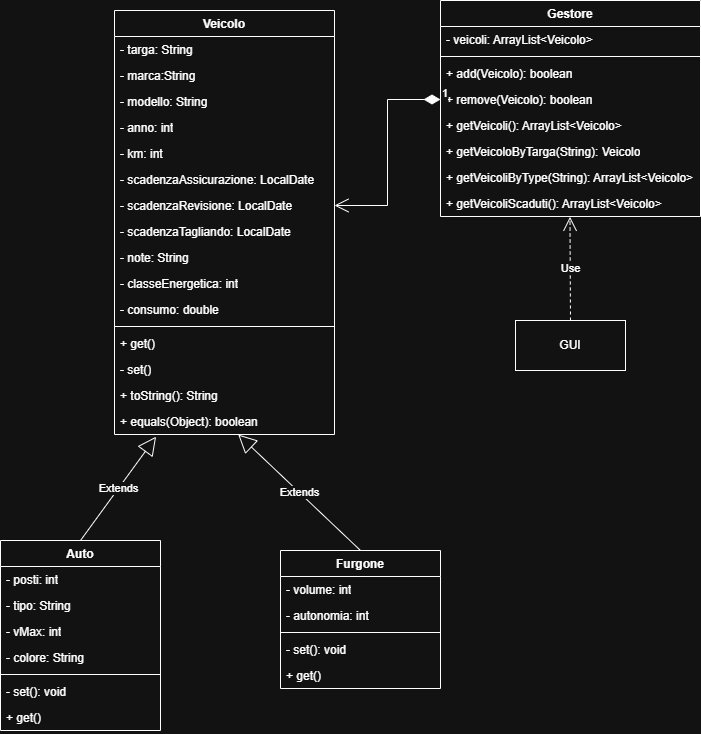

The diagram above was exported from draw.io. Its source (the exported page's mxGraphModel, read from the mxfile embedded in the PNG):
<mxGraphModel dx="611" dy="645" grid="1" gridSize="10" guides="1" tooltips="1" connect="1" arrows="1" fold="1" page="1" pageScale="1" pageWidth="827" pageHeight="1169" math="0" shadow="0">
  <root>
    <mxCell id="0" />
    <mxCell id="1" parent="0" />
    <mxCell id="d5eGdZllJ5AJxPmTQ1oC-1" parent="1" style="swimlane;fontStyle=1;align=center;verticalAlign=top;childLayout=stackLayout;horizontal=1;startSize=26;horizontalStack=0;resizeParent=1;resizeParentMax=0;resizeLast=0;collapsible=1;marginBottom=0;whiteSpace=wrap;html=1;" value="Veicolo" vertex="1">
      <mxGeometry height="424" width="220" x="254" y="80" as="geometry" />
    </mxCell>
    <mxCell id="d5eGdZllJ5AJxPmTQ1oC-2" parent="d5eGdZllJ5AJxPmTQ1oC-1" style="text;strokeColor=none;fillColor=none;align=left;verticalAlign=top;spacingLeft=4;spacingRight=4;overflow=hidden;rotatable=0;points=[[0,0.5],[1,0.5]];portConstraint=eastwest;whiteSpace=wrap;html=1;" value="- targa: String" vertex="1">
      <mxGeometry height="26" width="220" y="26" as="geometry" />
    </mxCell>
    <mxCell id="d5eGdZllJ5AJxPmTQ1oC-8" parent="d5eGdZllJ5AJxPmTQ1oC-1" style="text;strokeColor=none;fillColor=none;align=left;verticalAlign=top;spacingLeft=4;spacingRight=4;overflow=hidden;rotatable=0;points=[[0,0.5],[1,0.5]];portConstraint=eastwest;whiteSpace=wrap;html=1;" value="- marca:String" vertex="1">
      <mxGeometry height="26" width="220" y="52" as="geometry" />
    </mxCell>
    <mxCell id="d5eGdZllJ5AJxPmTQ1oC-9" parent="d5eGdZllJ5AJxPmTQ1oC-1" style="text;strokeColor=none;fillColor=none;align=left;verticalAlign=top;spacingLeft=4;spacingRight=4;overflow=hidden;rotatable=0;points=[[0,0.5],[1,0.5]];portConstraint=eastwest;whiteSpace=wrap;html=1;" value="- modello: String" vertex="1">
      <mxGeometry height="26" width="220" y="78" as="geometry" />
    </mxCell>
    <mxCell id="d5eGdZllJ5AJxPmTQ1oC-10" parent="d5eGdZllJ5AJxPmTQ1oC-1" style="text;strokeColor=none;fillColor=none;align=left;verticalAlign=top;spacingLeft=4;spacingRight=4;overflow=hidden;rotatable=0;points=[[0,0.5],[1,0.5]];portConstraint=eastwest;whiteSpace=wrap;html=1;" value="- anno: int" vertex="1">
      <mxGeometry height="26" width="220" y="104" as="geometry" />
    </mxCell>
    <mxCell id="d5eGdZllJ5AJxPmTQ1oC-11" parent="d5eGdZllJ5AJxPmTQ1oC-1" style="text;strokeColor=none;fillColor=none;align=left;verticalAlign=top;spacingLeft=4;spacingRight=4;overflow=hidden;rotatable=0;points=[[0,0.5],[1,0.5]];portConstraint=eastwest;whiteSpace=wrap;html=1;" value="- km: int" vertex="1">
      <mxGeometry height="26" width="220" y="130" as="geometry" />
    </mxCell>
    <mxCell id="d5eGdZllJ5AJxPmTQ1oC-12" parent="d5eGdZllJ5AJxPmTQ1oC-1" style="text;strokeColor=none;fillColor=none;align=left;verticalAlign=top;spacingLeft=4;spacingRight=4;overflow=hidden;rotatable=0;points=[[0,0.5],[1,0.5]];portConstraint=eastwest;whiteSpace=wrap;html=1;" value="- scadenzaAssicurazione: LocalDate" vertex="1">
      <mxGeometry height="26" width="220" y="156" as="geometry" />
    </mxCell>
    <mxCell id="d5eGdZllJ5AJxPmTQ1oC-13" parent="d5eGdZllJ5AJxPmTQ1oC-1" style="text;strokeColor=none;fillColor=none;align=left;verticalAlign=top;spacingLeft=4;spacingRight=4;overflow=hidden;rotatable=0;points=[[0,0.5],[1,0.5]];portConstraint=eastwest;whiteSpace=wrap;html=1;" value="- scadenzaRevisione: LocalDate" vertex="1">
      <mxGeometry height="26" width="220" y="182" as="geometry" />
    </mxCell>
    <mxCell id="d5eGdZllJ5AJxPmTQ1oC-17" parent="d5eGdZllJ5AJxPmTQ1oC-1" style="text;strokeColor=none;fillColor=none;align=left;verticalAlign=top;spacingLeft=4;spacingRight=4;overflow=hidden;rotatable=0;points=[[0,0.5],[1,0.5]];portConstraint=eastwest;whiteSpace=wrap;html=1;" value="- scadenzaTagliando: LocalDate" vertex="1">
      <mxGeometry height="26" width="220" y="208" as="geometry" />
    </mxCell>
    <mxCell id="d5eGdZllJ5AJxPmTQ1oC-14" parent="d5eGdZllJ5AJxPmTQ1oC-1" style="text;strokeColor=none;fillColor=none;align=left;verticalAlign=top;spacingLeft=4;spacingRight=4;overflow=hidden;rotatable=0;points=[[0,0.5],[1,0.5]];portConstraint=eastwest;whiteSpace=wrap;html=1;" value="- note: String" vertex="1">
      <mxGeometry height="26" width="220" y="234" as="geometry" />
    </mxCell>
    <mxCell id="d5eGdZllJ5AJxPmTQ1oC-35" parent="d5eGdZllJ5AJxPmTQ1oC-1" style="text;strokeColor=none;fillColor=none;align=left;verticalAlign=top;spacingLeft=4;spacingRight=4;overflow=hidden;rotatable=0;points=[[0,0.5],[1,0.5]];portConstraint=eastwest;whiteSpace=wrap;html=1;" value="- classeEnergetica: int" vertex="1">
      <mxGeometry height="26" width="220" y="260" as="geometry" />
    </mxCell>
    <mxCell id="d5eGdZllJ5AJxPmTQ1oC-36" parent="d5eGdZllJ5AJxPmTQ1oC-1" style="text;strokeColor=none;fillColor=none;align=left;verticalAlign=top;spacingLeft=4;spacingRight=4;overflow=hidden;rotatable=0;points=[[0,0.5],[1,0.5]];portConstraint=eastwest;whiteSpace=wrap;html=1;" value="- consumo: double" vertex="1">
      <mxGeometry height="26" width="220" y="286" as="geometry" />
    </mxCell>
    <mxCell id="d5eGdZllJ5AJxPmTQ1oC-3" parent="d5eGdZllJ5AJxPmTQ1oC-1" style="line;strokeWidth=1;fillColor=none;align=left;verticalAlign=middle;spacingTop=-1;spacingLeft=3;spacingRight=3;rotatable=0;labelPosition=right;points=[];portConstraint=eastwest;strokeColor=inherit;" value="" vertex="1">
      <mxGeometry height="8" width="220" y="312" as="geometry" />
    </mxCell>
    <mxCell id="d5eGdZllJ5AJxPmTQ1oC-4" parent="d5eGdZllJ5AJxPmTQ1oC-1" style="text;strokeColor=none;fillColor=none;align=left;verticalAlign=top;spacingLeft=4;spacingRight=4;overflow=hidden;rotatable=0;points=[[0,0.5],[1,0.5]];portConstraint=eastwest;whiteSpace=wrap;html=1;" value="+ get()" vertex="1">
      <mxGeometry height="26" width="220" y="320" as="geometry" />
    </mxCell>
    <mxCell id="d5eGdZllJ5AJxPmTQ1oC-15" parent="d5eGdZllJ5AJxPmTQ1oC-1" style="text;strokeColor=none;fillColor=none;align=left;verticalAlign=top;spacingLeft=4;spacingRight=4;overflow=hidden;rotatable=0;points=[[0,0.5],[1,0.5]];portConstraint=eastwest;whiteSpace=wrap;html=1;" value="- set()" vertex="1">
      <mxGeometry height="26" width="220" y="346" as="geometry" />
    </mxCell>
    <mxCell id="d5eGdZllJ5AJxPmTQ1oC-16" parent="d5eGdZllJ5AJxPmTQ1oC-1" style="text;strokeColor=none;fillColor=none;align=left;verticalAlign=top;spacingLeft=4;spacingRight=4;overflow=hidden;rotatable=0;points=[[0,0.5],[1,0.5]];portConstraint=eastwest;whiteSpace=wrap;html=1;" value="+ toString(): String" vertex="1">
      <mxGeometry height="26" width="220" y="372" as="geometry" />
    </mxCell>
    <mxCell id="d5eGdZllJ5AJxPmTQ1oC-18" parent="d5eGdZllJ5AJxPmTQ1oC-1" style="text;strokeColor=none;fillColor=none;align=left;verticalAlign=top;spacingLeft=4;spacingRight=4;overflow=hidden;rotatable=0;points=[[0,0.5],[1,0.5]];portConstraint=eastwest;whiteSpace=wrap;html=1;" value="+ equals(Object): boolean" vertex="1">
      <mxGeometry height="26" width="220" y="398" as="geometry" />
    </mxCell>
    <mxCell id="d5eGdZllJ5AJxPmTQ1oC-20" parent="1" style="swimlane;fontStyle=1;align=center;verticalAlign=top;childLayout=stackLayout;horizontal=1;startSize=26;horizontalStack=0;resizeParent=1;resizeParentMax=0;resizeLast=0;collapsible=1;marginBottom=0;whiteSpace=wrap;html=1;" value="Auto" vertex="1">
      <mxGeometry height="190" width="160" x="140" y="610" as="geometry" />
    </mxCell>
    <mxCell id="d5eGdZllJ5AJxPmTQ1oC-21" parent="d5eGdZllJ5AJxPmTQ1oC-20" style="text;strokeColor=none;fillColor=none;align=left;verticalAlign=top;spacingLeft=4;spacingRight=4;overflow=hidden;rotatable=0;points=[[0,0.5],[1,0.5]];portConstraint=eastwest;whiteSpace=wrap;html=1;" value="- posti: int" vertex="1">
      <mxGeometry height="26" width="160" y="26" as="geometry" />
    </mxCell>
    <mxCell id="d5eGdZllJ5AJxPmTQ1oC-24" parent="d5eGdZllJ5AJxPmTQ1oC-20" style="text;strokeColor=none;fillColor=none;align=left;verticalAlign=top;spacingLeft=4;spacingRight=4;overflow=hidden;rotatable=0;points=[[0,0.5],[1,0.5]];portConstraint=eastwest;whiteSpace=wrap;html=1;" value="- tipo: String" vertex="1">
      <mxGeometry height="26" width="160" y="52" as="geometry" />
    </mxCell>
    <mxCell id="d5eGdZllJ5AJxPmTQ1oC-27" parent="d5eGdZllJ5AJxPmTQ1oC-20" style="text;strokeColor=none;fillColor=none;align=left;verticalAlign=top;spacingLeft=4;spacingRight=4;overflow=hidden;rotatable=0;points=[[0,0.5],[1,0.5]];portConstraint=eastwest;whiteSpace=wrap;html=1;" value="- vMax: int" vertex="1">
      <mxGeometry height="26" width="160" y="78" as="geometry" />
    </mxCell>
    <mxCell id="l-Eo_dxY2ebCNrl_HAP9-5" parent="d5eGdZllJ5AJxPmTQ1oC-20" style="text;strokeColor=none;fillColor=none;align=left;verticalAlign=top;spacingLeft=4;spacingRight=4;overflow=hidden;rotatable=0;points=[[0,0.5],[1,0.5]];portConstraint=eastwest;whiteSpace=wrap;html=1;" value="- colore: String" vertex="1">
      <mxGeometry height="26" width="160" y="104" as="geometry" />
    </mxCell>
    <mxCell id="d5eGdZllJ5AJxPmTQ1oC-22" parent="d5eGdZllJ5AJxPmTQ1oC-20" style="line;strokeWidth=1;fillColor=none;align=left;verticalAlign=middle;spacingTop=-1;spacingLeft=3;spacingRight=3;rotatable=0;labelPosition=right;points=[];portConstraint=eastwest;strokeColor=inherit;" value="" vertex="1">
      <mxGeometry height="8" width="160" y="130" as="geometry" />
    </mxCell>
    <mxCell id="d5eGdZllJ5AJxPmTQ1oC-23" parent="d5eGdZllJ5AJxPmTQ1oC-20" style="text;strokeColor=none;fillColor=none;align=left;verticalAlign=top;spacingLeft=4;spacingRight=4;overflow=hidden;rotatable=0;points=[[0,0.5],[1,0.5]];portConstraint=eastwest;whiteSpace=wrap;html=1;" value="- set(): void" vertex="1">
      <mxGeometry height="26" width="160" y="138" as="geometry" />
    </mxCell>
    <mxCell id="d5eGdZllJ5AJxPmTQ1oC-25" parent="d5eGdZllJ5AJxPmTQ1oC-20" style="text;strokeColor=none;fillColor=none;align=left;verticalAlign=top;spacingLeft=4;spacingRight=4;overflow=hidden;rotatable=0;points=[[0,0.5],[1,0.5]];portConstraint=eastwest;whiteSpace=wrap;html=1;" value="+ get()" vertex="1">
      <mxGeometry height="26" width="160" y="164" as="geometry" />
    </mxCell>
    <mxCell id="d5eGdZllJ5AJxPmTQ1oC-28" parent="1" style="swimlane;fontStyle=1;align=center;verticalAlign=top;childLayout=stackLayout;horizontal=1;startSize=26;horizontalStack=0;resizeParent=1;resizeParentMax=0;resizeLast=0;collapsible=1;marginBottom=0;whiteSpace=wrap;html=1;" value="Furgone" vertex="1">
      <mxGeometry height="138" width="160" x="420" y="620" as="geometry" />
    </mxCell>
    <mxCell id="d5eGdZllJ5AJxPmTQ1oC-29" parent="d5eGdZllJ5AJxPmTQ1oC-28" style="text;strokeColor=none;fillColor=none;align=left;verticalAlign=top;spacingLeft=4;spacingRight=4;overflow=hidden;rotatable=0;points=[[0,0.5],[1,0.5]];portConstraint=eastwest;whiteSpace=wrap;html=1;" value="- volume: int" vertex="1">
      <mxGeometry height="26" width="160" y="26" as="geometry" />
    </mxCell>
    <mxCell id="d5eGdZllJ5AJxPmTQ1oC-30" parent="d5eGdZllJ5AJxPmTQ1oC-28" style="text;strokeColor=none;fillColor=none;align=left;verticalAlign=top;spacingLeft=4;spacingRight=4;overflow=hidden;rotatable=0;points=[[0,0.5],[1,0.5]];portConstraint=eastwest;whiteSpace=wrap;html=1;" value="- autonomia: int" vertex="1">
      <mxGeometry height="26" width="160" y="52" as="geometry" />
    </mxCell>
    <mxCell id="d5eGdZllJ5AJxPmTQ1oC-32" parent="d5eGdZllJ5AJxPmTQ1oC-28" style="line;strokeWidth=1;fillColor=none;align=left;verticalAlign=middle;spacingTop=-1;spacingLeft=3;spacingRight=3;rotatable=0;labelPosition=right;points=[];portConstraint=eastwest;strokeColor=inherit;" value="" vertex="1">
      <mxGeometry height="8" width="160" y="78" as="geometry" />
    </mxCell>
    <mxCell id="d5eGdZllJ5AJxPmTQ1oC-33" parent="d5eGdZllJ5AJxPmTQ1oC-28" style="text;strokeColor=none;fillColor=none;align=left;verticalAlign=top;spacingLeft=4;spacingRight=4;overflow=hidden;rotatable=0;points=[[0,0.5],[1,0.5]];portConstraint=eastwest;whiteSpace=wrap;html=1;" value="- set(): void" vertex="1">
      <mxGeometry height="26" width="160" y="86" as="geometry" />
    </mxCell>
    <mxCell id="d5eGdZllJ5AJxPmTQ1oC-34" parent="d5eGdZllJ5AJxPmTQ1oC-28" style="text;strokeColor=none;fillColor=none;align=left;verticalAlign=top;spacingLeft=4;spacingRight=4;overflow=hidden;rotatable=0;points=[[0,0.5],[1,0.5]];portConstraint=eastwest;whiteSpace=wrap;html=1;" value="+ get()" vertex="1">
      <mxGeometry height="26" width="160" y="112" as="geometry" />
    </mxCell>
    <mxCell id="d5eGdZllJ5AJxPmTQ1oC-37" edge="1" parent="1" source="d5eGdZllJ5AJxPmTQ1oC-20" style="endArrow=block;endSize=16;endFill=0;html=1;rounded=0;exitX=0.5;exitY=0;exitDx=0;exitDy=0;entryX=0.189;entryY=1.083;entryDx=0;entryDy=0;entryPerimeter=0;" target="d5eGdZllJ5AJxPmTQ1oC-18" value="Extends">
      <mxGeometry relative="1" width="160" as="geometry">
        <mxPoint x="290" y="590" as="sourcePoint" />
        <mxPoint x="450" y="590" as="targetPoint" />
      </mxGeometry>
    </mxCell>
    <mxCell id="d5eGdZllJ5AJxPmTQ1oC-38" edge="1" parent="1" source="d5eGdZllJ5AJxPmTQ1oC-28" style="endArrow=block;endSize=16;endFill=0;html=1;rounded=0;exitX=0.5;exitY=0;exitDx=0;exitDy=0;" target="d5eGdZllJ5AJxPmTQ1oC-18" value="Extends">
      <mxGeometry relative="1" width="160" as="geometry">
        <mxPoint x="290" y="590" as="sourcePoint" />
        <mxPoint x="450" y="590" as="targetPoint" />
      </mxGeometry>
    </mxCell>
    <mxCell id="d5eGdZllJ5AJxPmTQ1oC-39" parent="1" style="swimlane;fontStyle=1;align=center;verticalAlign=top;childLayout=stackLayout;horizontal=1;startSize=26;horizontalStack=0;resizeParent=1;resizeParentMax=0;resizeLast=0;collapsible=1;marginBottom=0;whiteSpace=wrap;html=1;" value="Gestore" vertex="1">
      <mxGeometry height="216" width="260" x="580" y="70" as="geometry" />
    </mxCell>
    <mxCell id="d5eGdZllJ5AJxPmTQ1oC-40" parent="d5eGdZllJ5AJxPmTQ1oC-39" style="text;strokeColor=none;fillColor=none;align=left;verticalAlign=top;spacingLeft=4;spacingRight=4;overflow=hidden;rotatable=0;points=[[0,0.5],[1,0.5]];portConstraint=eastwest;whiteSpace=wrap;html=1;" value="- veicoli: ArrayList&amp;lt;Veicolo&amp;gt;" vertex="1">
      <mxGeometry height="26" width="260" y="26" as="geometry" />
    </mxCell>
    <mxCell id="d5eGdZllJ5AJxPmTQ1oC-41" parent="d5eGdZllJ5AJxPmTQ1oC-39" style="line;strokeWidth=1;fillColor=none;align=left;verticalAlign=middle;spacingTop=-1;spacingLeft=3;spacingRight=3;rotatable=0;labelPosition=right;points=[];portConstraint=eastwest;strokeColor=inherit;" value="" vertex="1">
      <mxGeometry height="8" width="260" y="52" as="geometry" />
    </mxCell>
    <mxCell id="d5eGdZllJ5AJxPmTQ1oC-42" parent="d5eGdZllJ5AJxPmTQ1oC-39" style="text;strokeColor=none;fillColor=none;align=left;verticalAlign=top;spacingLeft=4;spacingRight=4;overflow=hidden;rotatable=0;points=[[0,0.5],[1,0.5]];portConstraint=eastwest;whiteSpace=wrap;html=1;" value="+ add(Veicolo): boolean" vertex="1">
      <mxGeometry height="26" width="260" y="60" as="geometry" />
    </mxCell>
    <mxCell id="d5eGdZllJ5AJxPmTQ1oC-43" parent="d5eGdZllJ5AJxPmTQ1oC-39" style="text;strokeColor=none;fillColor=none;align=left;verticalAlign=top;spacingLeft=4;spacingRight=4;overflow=hidden;rotatable=0;points=[[0,0.5],[1,0.5]];portConstraint=eastwest;whiteSpace=wrap;html=1;" value="+ remove(Veicolo): boolean" vertex="1">
      <mxGeometry height="26" width="260" y="86" as="geometry" />
    </mxCell>
    <mxCell id="d5eGdZllJ5AJxPmTQ1oC-44" parent="d5eGdZllJ5AJxPmTQ1oC-39" style="text;strokeColor=none;fillColor=none;align=left;verticalAlign=top;spacingLeft=4;spacingRight=4;overflow=hidden;rotatable=0;points=[[0,0.5],[1,0.5]];portConstraint=eastwest;whiteSpace=wrap;html=1;" value="+ getVeicoli(): ArrayList&amp;lt;Veicolo&amp;gt;" vertex="1">
      <mxGeometry height="26" width="260" y="112" as="geometry" />
    </mxCell>
    <mxCell id="d5eGdZllJ5AJxPmTQ1oC-45" parent="d5eGdZllJ5AJxPmTQ1oC-39" style="text;strokeColor=none;fillColor=none;align=left;verticalAlign=top;spacingLeft=4;spacingRight=4;overflow=hidden;rotatable=0;points=[[0,0.5],[1,0.5]];portConstraint=eastwest;whiteSpace=wrap;html=1;" value="+ getVeicoloByTarga(String): Veicolo" vertex="1">
      <mxGeometry height="26" width="260" y="138" as="geometry" />
    </mxCell>
    <mxCell id="d5eGdZllJ5AJxPmTQ1oC-46" parent="d5eGdZllJ5AJxPmTQ1oC-39" style="text;strokeColor=none;fillColor=none;align=left;verticalAlign=top;spacingLeft=4;spacingRight=4;overflow=hidden;rotatable=0;points=[[0,0.5],[1,0.5]];portConstraint=eastwest;whiteSpace=wrap;html=1;" value="+ getVeicoliByType(String): ArrayList&amp;lt;Veicolo&amp;gt;" vertex="1">
      <mxGeometry height="26" width="260" y="164" as="geometry" />
    </mxCell>
    <mxCell id="d5eGdZllJ5AJxPmTQ1oC-47" parent="d5eGdZllJ5AJxPmTQ1oC-39" style="text;strokeColor=none;fillColor=none;align=left;verticalAlign=top;spacingLeft=4;spacingRight=4;overflow=hidden;rotatable=0;points=[[0,0.5],[1,0.5]];portConstraint=eastwest;whiteSpace=wrap;html=1;" value="+ getVeicoliScaduti(): ArrayList&amp;lt;Veicolo&amp;gt;" vertex="1">
      <mxGeometry height="26" width="260" y="190" as="geometry" />
    </mxCell>
    <mxCell id="d5eGdZllJ5AJxPmTQ1oC-49" edge="1" parent="1" source="d5eGdZllJ5AJxPmTQ1oC-43" style="endArrow=open;html=1;endSize=12;startArrow=diamondThin;startSize=14;startFill=1;edgeStyle=orthogonalEdgeStyle;align=left;verticalAlign=bottom;rounded=0;exitX=0;exitY=0.5;exitDx=0;exitDy=0;entryX=1;entryY=0.5;entryDx=0;entryDy=0;" target="d5eGdZllJ5AJxPmTQ1oC-13" value="1">
      <mxGeometry relative="1" x="-1" y="3" as="geometry">
        <mxPoint x="540" y="370" as="sourcePoint" />
        <mxPoint x="700" y="370" as="targetPoint" />
      </mxGeometry>
    </mxCell>
    <mxCell id="l-Eo_dxY2ebCNrl_HAP9-1" parent="1" style="html=1;whiteSpace=wrap;" value="GUI" vertex="1">
      <mxGeometry height="50" width="110" x="655" y="390" as="geometry" />
    </mxCell>
    <mxCell id="l-Eo_dxY2ebCNrl_HAP9-4" edge="1" parent="1" source="l-Eo_dxY2ebCNrl_HAP9-1" style="endArrow=open;endSize=12;dashed=1;html=1;rounded=0;exitX=0.5;exitY=0;exitDx=0;exitDy=0;entryX=0.498;entryY=1.014;entryDx=0;entryDy=0;entryPerimeter=0;" target="d5eGdZllJ5AJxPmTQ1oC-47" value="Use">
      <mxGeometry relative="1" width="160" as="geometry">
        <mxPoint x="850" y="330" as="sourcePoint" />
        <mxPoint x="1010" y="330" as="targetPoint" />
      </mxGeometry>
    </mxCell>
  </root>
</mxGraphModel>